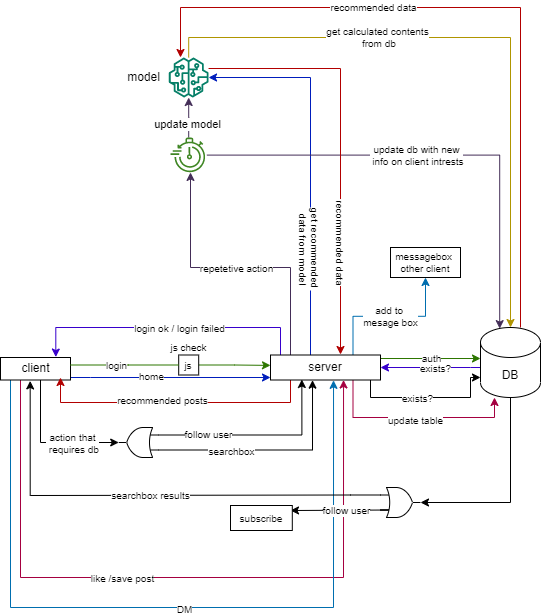

The diagram above was exported from draw.io. Its source (the exported page's mxGraphModel, read from the mxfile embedded in the PNG):
<mxGraphModel dx="1422" dy="794" grid="1" gridSize="10" guides="1" tooltips="1" connect="1" arrows="1" fold="1" page="1" pageScale="1" pageWidth="850" pageHeight="1100" math="0" shadow="0">
  <root>
    <mxCell id="0" />
    <mxCell id="1" parent="0" />
    <mxCell id="60UO_RDEvMV_VUs1Ca3q-22" value="" style="edgeStyle=orthogonalEdgeStyle;rounded=0;orthogonalLoop=1;jettySize=auto;html=1;fillColor=#0050ef;strokeColor=#001DBC;" edge="1" parent="1" source="60UO_RDEvMV_VUs1Ca3q-2" target="60UO_RDEvMV_VUs1Ca3q-21">
      <mxGeometry relative="1" as="geometry">
        <Array as="points">
          <mxPoint x="200" y="410" />
          <mxPoint x="200" y="410" />
        </Array>
      </mxGeometry>
    </mxCell>
    <mxCell id="60UO_RDEvMV_VUs1Ca3q-41" value="home" style="edgeLabel;html=1;align=center;verticalAlign=middle;resizable=0;points=[];fontSize=10;" vertex="1" connectable="0" parent="60UO_RDEvMV_VUs1Ca3q-22">
      <mxGeometry x="-0.0909" relative="1" as="geometry">
        <mxPoint x="-11" y="-2" as="offset" />
      </mxGeometry>
    </mxCell>
    <mxCell id="60UO_RDEvMV_VUs1Ca3q-103" style="edgeStyle=orthogonalEdgeStyle;rounded=0;orthogonalLoop=1;jettySize=auto;html=1;entryX=1;entryY=0.5;entryDx=0;entryDy=0;entryPerimeter=0;fontSize=10;" edge="1" parent="1" source="60UO_RDEvMV_VUs1Ca3q-2" target="60UO_RDEvMV_VUs1Ca3q-102">
      <mxGeometry relative="1" as="geometry">
        <Array as="points">
          <mxPoint x="150" y="475" />
        </Array>
      </mxGeometry>
    </mxCell>
    <mxCell id="60UO_RDEvMV_VUs1Ca3q-106" value="action that&lt;br&gt;&amp;nbsp;requires db" style="edgeLabel;html=1;align=center;verticalAlign=middle;resizable=0;points=[];fontSize=10;rotation=0;" vertex="1" connectable="0" parent="60UO_RDEvMV_VUs1Ca3q-103">
      <mxGeometry x="0.0272" y="1" relative="1" as="geometry">
        <mxPoint x="22" y="1" as="offset" />
      </mxGeometry>
    </mxCell>
    <mxCell id="60UO_RDEvMV_VUs1Ca3q-110" style="edgeStyle=orthogonalEdgeStyle;rounded=0;orthogonalLoop=1;jettySize=auto;html=1;fontSize=10;entryX=0.664;entryY=0.999;entryDx=0;entryDy=0;fillColor=#d80073;strokeColor=#A50040;entryPerimeter=0;" edge="1" parent="1" source="60UO_RDEvMV_VUs1Ca3q-2" target="60UO_RDEvMV_VUs1Ca3q-21">
      <mxGeometry relative="1" as="geometry">
        <mxPoint x="145" y="641.6666666666666" as="targetPoint" />
        <Array as="points">
          <mxPoint x="130" y="610" />
          <mxPoint x="453" y="610" />
        </Array>
      </mxGeometry>
    </mxCell>
    <mxCell id="60UO_RDEvMV_VUs1Ca3q-111" value="like /save post" style="edgeLabel;html=1;align=center;verticalAlign=middle;resizable=0;points=[];fontSize=10;" vertex="1" connectable="0" parent="60UO_RDEvMV_VUs1Ca3q-110">
      <mxGeometry x="-0.2703" relative="1" as="geometry">
        <mxPoint x="37" as="offset" />
      </mxGeometry>
    </mxCell>
    <mxCell id="60UO_RDEvMV_VUs1Ca3q-115" style="edgeStyle=orthogonalEdgeStyle;rounded=0;orthogonalLoop=1;jettySize=auto;html=1;entryX=0.573;entryY=1.014;entryDx=0;entryDy=0;entryPerimeter=0;fontSize=10;fillColor=#1ba1e2;strokeColor=#006EAF;" edge="1" parent="1" source="60UO_RDEvMV_VUs1Ca3q-2" target="60UO_RDEvMV_VUs1Ca3q-21">
      <mxGeometry relative="1" as="geometry">
        <Array as="points">
          <mxPoint x="120" y="640" />
          <mxPoint x="443" y="640" />
        </Array>
      </mxGeometry>
    </mxCell>
    <mxCell id="60UO_RDEvMV_VUs1Ca3q-116" value="DM" style="edgeLabel;html=1;align=center;verticalAlign=middle;resizable=0;points=[];fontSize=10;" vertex="1" connectable="0" parent="60UO_RDEvMV_VUs1Ca3q-115">
      <mxGeometry x="0.0322" y="-1" relative="1" as="geometry">
        <mxPoint as="offset" />
      </mxGeometry>
    </mxCell>
    <mxCell id="60UO_RDEvMV_VUs1Ca3q-2" value="client" style="html=1;" vertex="1" parent="1">
      <mxGeometry x="110" y="390" width="70" height="22.5" as="geometry" />
    </mxCell>
    <mxCell id="60UO_RDEvMV_VUs1Ca3q-58" style="edgeStyle=orthogonalEdgeStyle;rounded=0;orthogonalLoop=1;jettySize=auto;html=1;fontSize=10;fillColor=#e51400;strokeColor=#B20000;" edge="1" parent="1" source="60UO_RDEvMV_VUs1Ca3q-3" target="60UO_RDEvMV_VUs1Ca3q-35">
      <mxGeometry relative="1" as="geometry">
        <Array as="points">
          <mxPoint x="630" y="40" />
          <mxPoint x="290" y="40" />
        </Array>
      </mxGeometry>
    </mxCell>
    <mxCell id="60UO_RDEvMV_VUs1Ca3q-59" value="recommended data" style="edgeLabel;html=1;align=center;verticalAlign=middle;resizable=0;points=[];fontSize=10;" vertex="1" connectable="0" parent="60UO_RDEvMV_VUs1Ca3q-58">
      <mxGeometry x="0.3173" y="-1" relative="1" as="geometry">
        <mxPoint as="offset" />
      </mxGeometry>
    </mxCell>
    <mxCell id="60UO_RDEvMV_VUs1Ca3q-76" style="edgeStyle=orthogonalEdgeStyle;rounded=0;orthogonalLoop=1;jettySize=auto;html=1;fontSize=10;fillColor=#6a00ff;strokeColor=#3700CC;" edge="1" parent="1" source="60UO_RDEvMV_VUs1Ca3q-3" target="60UO_RDEvMV_VUs1Ca3q-21">
      <mxGeometry relative="1" as="geometry">
        <Array as="points">
          <mxPoint x="580" y="400" />
          <mxPoint x="580" y="400" />
        </Array>
      </mxGeometry>
    </mxCell>
    <mxCell id="60UO_RDEvMV_VUs1Ca3q-78" value="exists?" style="edgeLabel;html=1;align=center;verticalAlign=middle;resizable=0;points=[];fontSize=10;" vertex="1" connectable="0" parent="60UO_RDEvMV_VUs1Ca3q-76">
      <mxGeometry x="-0.0722" relative="1" as="geometry">
        <mxPoint as="offset" />
      </mxGeometry>
    </mxCell>
    <mxCell id="60UO_RDEvMV_VUs1Ca3q-95" style="edgeStyle=orthogonalEdgeStyle;rounded=0;orthogonalLoop=1;jettySize=auto;html=1;entryX=1;entryY=0.5;entryDx=0;entryDy=0;entryPerimeter=0;fontSize=10;" edge="1" parent="1" source="60UO_RDEvMV_VUs1Ca3q-3" target="60UO_RDEvMV_VUs1Ca3q-94">
      <mxGeometry relative="1" as="geometry">
        <Array as="points">
          <mxPoint x="620" y="535" />
        </Array>
      </mxGeometry>
    </mxCell>
    <mxCell id="60UO_RDEvMV_VUs1Ca3q-3" value="DB" style="shape=cylinder3;whiteSpace=wrap;html=1;boundedLbl=1;backgroundOutline=1;size=15;" vertex="1" parent="1">
      <mxGeometry x="590" y="360" width="60" height="70" as="geometry" />
    </mxCell>
    <mxCell id="60UO_RDEvMV_VUs1Ca3q-23" style="edgeStyle=orthogonalEdgeStyle;rounded=0;orthogonalLoop=1;jettySize=auto;html=1;fillColor=#e51400;strokeColor=#B20000;" edge="1" parent="1" source="60UO_RDEvMV_VUs1Ca3q-21">
      <mxGeometry relative="1" as="geometry">
        <mxPoint x="170" y="410" as="targetPoint" />
        <Array as="points">
          <mxPoint x="400" y="435" />
          <mxPoint x="170" y="435" />
          <mxPoint x="170" y="410" />
        </Array>
      </mxGeometry>
    </mxCell>
    <mxCell id="60UO_RDEvMV_VUs1Ca3q-24" value="recommended posts" style="edgeLabel;html=1;align=center;verticalAlign=middle;resizable=0;points=[];fontSize=10;" vertex="1" connectable="0" parent="60UO_RDEvMV_VUs1Ca3q-23">
      <mxGeometry x="0.0892" y="-3" relative="1" as="geometry">
        <mxPoint as="offset" />
      </mxGeometry>
    </mxCell>
    <mxCell id="60UO_RDEvMV_VUs1Ca3q-27" style="edgeStyle=orthogonalEdgeStyle;rounded=0;orthogonalLoop=1;jettySize=auto;html=1;fillColor=#76608a;strokeColor=#432D57;" edge="1" parent="1" source="60UO_RDEvMV_VUs1Ca3q-21" target="60UO_RDEvMV_VUs1Ca3q-25">
      <mxGeometry relative="1" as="geometry">
        <mxPoint x="300" y="200" as="targetPoint" />
        <Array as="points">
          <mxPoint x="400" y="300" />
          <mxPoint x="300" y="300" />
        </Array>
      </mxGeometry>
    </mxCell>
    <mxCell id="60UO_RDEvMV_VUs1Ca3q-62" value="repetetive action" style="edgeLabel;html=1;align=center;verticalAlign=middle;resizable=0;points=[];fontSize=10;" vertex="1" connectable="0" parent="60UO_RDEvMV_VUs1Ca3q-27">
      <mxGeometry x="-0.0934" relative="1" as="geometry">
        <mxPoint x="-14" as="offset" />
      </mxGeometry>
    </mxCell>
    <mxCell id="60UO_RDEvMV_VUs1Ca3q-39" style="edgeStyle=orthogonalEdgeStyle;rounded=0;orthogonalLoop=1;jettySize=auto;html=1;fillColor=#0050ef;strokeColor=#001DBC;" edge="1" parent="1" source="60UO_RDEvMV_VUs1Ca3q-21" target="60UO_RDEvMV_VUs1Ca3q-35">
      <mxGeometry relative="1" as="geometry">
        <mxPoint x="450" y="100" as="targetPoint" />
        <Array as="points">
          <mxPoint x="420" y="110" />
        </Array>
      </mxGeometry>
    </mxCell>
    <mxCell id="60UO_RDEvMV_VUs1Ca3q-51" value="get recommended &lt;br style=&quot;font-size: 10px;&quot;&gt;data from model" style="edgeLabel;html=1;align=center;verticalAlign=middle;resizable=0;points=[];rotation=90;fontSize=10;" vertex="1" connectable="0" parent="60UO_RDEvMV_VUs1Ca3q-39">
      <mxGeometry x="-0.1677" y="1" relative="1" as="geometry">
        <mxPoint y="51" as="offset" />
      </mxGeometry>
    </mxCell>
    <mxCell id="60UO_RDEvMV_VUs1Ca3q-67" style="edgeStyle=orthogonalEdgeStyle;rounded=0;orthogonalLoop=1;jettySize=auto;html=1;fontSize=10;fillColor=#60a917;strokeColor=#2D7600;" edge="1" parent="1" source="60UO_RDEvMV_VUs1Ca3q-21">
      <mxGeometry relative="1" as="geometry">
        <mxPoint x="590" y="391" as="targetPoint" />
        <Array as="points">
          <mxPoint x="540" y="391" />
        </Array>
      </mxGeometry>
    </mxCell>
    <mxCell id="60UO_RDEvMV_VUs1Ca3q-68" value="auth" style="edgeLabel;html=1;align=center;verticalAlign=middle;resizable=0;points=[];fontSize=10;" vertex="1" connectable="0" parent="60UO_RDEvMV_VUs1Ca3q-67">
      <mxGeometry x="0.1944" relative="1" as="geometry">
        <mxPoint x="-10" y="-1" as="offset" />
      </mxGeometry>
    </mxCell>
    <mxCell id="60UO_RDEvMV_VUs1Ca3q-77" style="edgeStyle=orthogonalEdgeStyle;rounded=0;orthogonalLoop=1;jettySize=auto;html=1;entryX=0.79;entryY=-0.02;entryDx=0;entryDy=0;entryPerimeter=0;fontSize=10;fillColor=#6a00ff;strokeColor=#3700CC;" edge="1" parent="1" source="60UO_RDEvMV_VUs1Ca3q-21" target="60UO_RDEvMV_VUs1Ca3q-2">
      <mxGeometry relative="1" as="geometry">
        <Array as="points">
          <mxPoint x="390" y="360" />
          <mxPoint x="165" y="360" />
        </Array>
      </mxGeometry>
    </mxCell>
    <mxCell id="60UO_RDEvMV_VUs1Ca3q-80" value="login ok / login failed" style="edgeLabel;html=1;align=center;verticalAlign=middle;resizable=0;points=[];fontSize=10;" vertex="1" connectable="0" parent="60UO_RDEvMV_VUs1Ca3q-77">
      <mxGeometry x="-0.1876" y="-2" relative="1" as="geometry">
        <mxPoint x="-15" y="2" as="offset" />
      </mxGeometry>
    </mxCell>
    <mxCell id="60UO_RDEvMV_VUs1Ca3q-84" style="edgeStyle=orthogonalEdgeStyle;rounded=0;orthogonalLoop=1;jettySize=auto;html=1;entryX=0;entryY=0.714;entryDx=0;entryDy=0;entryPerimeter=0;fontSize=10;" edge="1" parent="1" source="60UO_RDEvMV_VUs1Ca3q-21" target="60UO_RDEvMV_VUs1Ca3q-3">
      <mxGeometry relative="1" as="geometry">
        <Array as="points">
          <mxPoint x="480" y="430" />
          <mxPoint x="580" y="430" />
          <mxPoint x="580" y="410" />
        </Array>
      </mxGeometry>
    </mxCell>
    <mxCell id="60UO_RDEvMV_VUs1Ca3q-85" value="exists?" style="edgeLabel;html=1;align=center;verticalAlign=middle;resizable=0;points=[];fontSize=10;" vertex="1" connectable="0" parent="60UO_RDEvMV_VUs1Ca3q-84">
      <mxGeometry x="-0.1359" relative="1" as="geometry">
        <mxPoint as="offset" />
      </mxGeometry>
    </mxCell>
    <mxCell id="60UO_RDEvMV_VUs1Ca3q-113" style="edgeStyle=orthogonalEdgeStyle;rounded=0;orthogonalLoop=1;jettySize=auto;html=1;exitX=0.75;exitY=1;exitDx=0;exitDy=0;fontSize=10;fillColor=#d80073;strokeColor=#A50040;" edge="1" parent="1" source="60UO_RDEvMV_VUs1Ca3q-21" target="60UO_RDEvMV_VUs1Ca3q-3">
      <mxGeometry relative="1" as="geometry">
        <mxPoint x="610" y="430" as="targetPoint" />
        <Array as="points">
          <mxPoint x="463" y="450" />
          <mxPoint x="604" y="450" />
        </Array>
      </mxGeometry>
    </mxCell>
    <mxCell id="60UO_RDEvMV_VUs1Ca3q-114" value="update table" style="edgeLabel;html=1;align=center;verticalAlign=middle;resizable=0;points=[];fontSize=10;" vertex="1" connectable="0" parent="60UO_RDEvMV_VUs1Ca3q-113">
      <mxGeometry x="-0.0004" y="-2" relative="1" as="geometry">
        <mxPoint as="offset" />
      </mxGeometry>
    </mxCell>
    <mxCell id="60UO_RDEvMV_VUs1Ca3q-119" style="edgeStyle=orthogonalEdgeStyle;rounded=0;orthogonalLoop=1;jettySize=auto;html=1;exitX=0.75;exitY=0;exitDx=0;exitDy=0;entryX=0.5;entryY=1;entryDx=0;entryDy=0;fontSize=10;fillColor=#1ba1e2;strokeColor=#006EAF;" edge="1" parent="1" source="60UO_RDEvMV_VUs1Ca3q-21" target="60UO_RDEvMV_VUs1Ca3q-117">
      <mxGeometry relative="1" as="geometry" />
    </mxCell>
    <mxCell id="60UO_RDEvMV_VUs1Ca3q-120" value="add to&amp;nbsp;&lt;br&gt;mesage box" style="edgeLabel;html=1;align=center;verticalAlign=middle;resizable=0;points=[];fontSize=10;" vertex="1" connectable="0" parent="60UO_RDEvMV_VUs1Ca3q-119">
      <mxGeometry x="-0.1278" relative="1" as="geometry">
        <mxPoint x="11" as="offset" />
      </mxGeometry>
    </mxCell>
    <mxCell id="60UO_RDEvMV_VUs1Ca3q-21" value="server" style="whiteSpace=wrap;html=1;" vertex="1" parent="1">
      <mxGeometry x="380" y="387.5" width="110" height="25" as="geometry" />
    </mxCell>
    <mxCell id="60UO_RDEvMV_VUs1Ca3q-37" style="edgeStyle=orthogonalEdgeStyle;rounded=0;orthogonalLoop=1;jettySize=auto;html=1;fillColor=#76608a;strokeColor=#432D57;" edge="1" parent="1" source="60UO_RDEvMV_VUs1Ca3q-25" target="60UO_RDEvMV_VUs1Ca3q-35">
      <mxGeometry relative="1" as="geometry" />
    </mxCell>
    <mxCell id="60UO_RDEvMV_VUs1Ca3q-48" value="update model" style="edgeLabel;html=1;align=center;verticalAlign=middle;resizable=0;points=[];" vertex="1" connectable="0" parent="60UO_RDEvMV_VUs1Ca3q-37">
      <mxGeometry x="-0.2789" y="2" relative="1" as="geometry">
        <mxPoint as="offset" />
      </mxGeometry>
    </mxCell>
    <mxCell id="60UO_RDEvMV_VUs1Ca3q-46" style="edgeStyle=orthogonalEdgeStyle;rounded=0;orthogonalLoop=1;jettySize=auto;html=1;fillColor=#76608a;strokeColor=#432D57;entryX=0.32;entryY=0.016;entryDx=0;entryDy=0;entryPerimeter=0;" edge="1" parent="1" source="60UO_RDEvMV_VUs1Ca3q-25" target="60UO_RDEvMV_VUs1Ca3q-3">
      <mxGeometry relative="1" as="geometry">
        <mxPoint x="610" y="350" as="targetPoint" />
        <Array as="points">
          <mxPoint x="609" y="188" />
        </Array>
      </mxGeometry>
    </mxCell>
    <mxCell id="60UO_RDEvMV_VUs1Ca3q-47" value="update db with new&lt;br style=&quot;font-size: 10px;&quot;&gt;&amp;nbsp;info on client intrests" style="edgeLabel;html=1;align=center;verticalAlign=middle;resizable=0;points=[];fontSize=10;" vertex="1" connectable="0" parent="60UO_RDEvMV_VUs1Ca3q-46">
      <mxGeometry x="-0.6777" y="-1" relative="1" as="geometry">
        <mxPoint x="134" y="-1" as="offset" />
      </mxGeometry>
    </mxCell>
    <mxCell id="60UO_RDEvMV_VUs1Ca3q-25" value="" style="sketch=0;outlineConnect=0;fontColor=#232F3E;gradientColor=none;fillColor=#3F8624;strokeColor=none;dashed=0;verticalLabelPosition=bottom;verticalAlign=top;align=center;html=1;fontSize=12;fontStyle=0;aspect=fixed;pointerEvents=1;shape=mxgraph.aws4.backup_recovery_time_objective;" vertex="1" parent="1">
      <mxGeometry x="280" y="170" width="36.4" height="35" as="geometry" />
    </mxCell>
    <mxCell id="60UO_RDEvMV_VUs1Ca3q-44" style="edgeStyle=orthogonalEdgeStyle;rounded=0;orthogonalLoop=1;jettySize=auto;html=1;fillColor=#e51400;strokeColor=#B20000;" edge="1" parent="1" source="60UO_RDEvMV_VUs1Ca3q-35">
      <mxGeometry relative="1" as="geometry">
        <mxPoint x="350.002243459401" y="100.48" as="sourcePoint" />
        <mxPoint x="450" y="387" as="targetPoint" />
        <Array as="points">
          <mxPoint x="450" y="101" />
          <mxPoint x="450" y="387" />
        </Array>
      </mxGeometry>
    </mxCell>
    <mxCell id="60UO_RDEvMV_VUs1Ca3q-52" value="recommended data" style="edgeLabel;html=1;align=center;verticalAlign=middle;resizable=0;points=[];rotation=90;fontSize=10;" vertex="1" connectable="0" parent="60UO_RDEvMV_VUs1Ca3q-44">
      <mxGeometry x="0.2584" y="1" relative="1" as="geometry">
        <mxPoint y="42" as="offset" />
      </mxGeometry>
    </mxCell>
    <mxCell id="60UO_RDEvMV_VUs1Ca3q-55" style="edgeStyle=orthogonalEdgeStyle;rounded=0;orthogonalLoop=1;jettySize=auto;html=1;fontSize=10;fillColor=#e3c800;strokeColor=#B09500;" edge="1" parent="1" source="60UO_RDEvMV_VUs1Ca3q-35" target="60UO_RDEvMV_VUs1Ca3q-3">
      <mxGeometry relative="1" as="geometry">
        <Array as="points">
          <mxPoint x="298" y="70" />
          <mxPoint x="620" y="70" />
        </Array>
      </mxGeometry>
    </mxCell>
    <mxCell id="60UO_RDEvMV_VUs1Ca3q-57" value="get calculated contents&lt;br&gt;&amp;nbsp;from db" style="edgeLabel;html=1;align=center;verticalAlign=middle;resizable=0;points=[];fontSize=10;" vertex="1" connectable="0" parent="60UO_RDEvMV_VUs1Ca3q-55">
      <mxGeometry x="-0.2571" y="1" relative="1" as="geometry">
        <mxPoint x="-27" as="offset" />
      </mxGeometry>
    </mxCell>
    <mxCell id="60UO_RDEvMV_VUs1Ca3q-35" value="" style="sketch=0;outlineConnect=0;fontColor=#232F3E;gradientColor=none;fillColor=#067F68;strokeColor=none;dashed=0;verticalLabelPosition=bottom;verticalAlign=top;align=center;html=1;fontSize=12;fontStyle=0;aspect=fixed;pointerEvents=1;shape=mxgraph.aws4.sagemaker_model;" vertex="1" parent="1">
      <mxGeometry x="278.2" y="90" width="40" height="40" as="geometry" />
    </mxCell>
    <mxCell id="60UO_RDEvMV_VUs1Ca3q-36" value="model" style="text;html=1;align=center;verticalAlign=middle;resizable=0;points=[];autosize=1;strokeColor=none;fillColor=none;" vertex="1" parent="1">
      <mxGeometry x="228.2" y="100" width="50" height="20" as="geometry" />
    </mxCell>
    <mxCell id="60UO_RDEvMV_VUs1Ca3q-73" style="edgeStyle=orthogonalEdgeStyle;rounded=0;orthogonalLoop=1;jettySize=auto;html=1;entryX=0;entryY=0.416;entryDx=0;entryDy=0;entryPerimeter=0;fontSize=10;fillColor=#60a917;strokeColor=#2D7600;" edge="1" parent="1" source="60UO_RDEvMV_VUs1Ca3q-70" target="60UO_RDEvMV_VUs1Ca3q-21">
      <mxGeometry relative="1" as="geometry" />
    </mxCell>
    <mxCell id="60UO_RDEvMV_VUs1Ca3q-70" value="js" style="rounded=0;whiteSpace=wrap;html=1;fontSize=10;" vertex="1" parent="1">
      <mxGeometry x="288.2" y="387.5" width="20" height="20" as="geometry" />
    </mxCell>
    <mxCell id="60UO_RDEvMV_VUs1Ca3q-71" value="" style="edgeStyle=orthogonalEdgeStyle;rounded=0;orthogonalLoop=1;jettySize=auto;html=1;fontSize=10;entryX=0;entryY=0.5;entryDx=0;entryDy=0;fillColor=#60a917;strokeColor=#2D7600;endArrow=none;" edge="1" parent="1" source="60UO_RDEvMV_VUs1Ca3q-2" target="60UO_RDEvMV_VUs1Ca3q-70">
      <mxGeometry relative="1" as="geometry">
        <mxPoint x="380" y="400" as="targetPoint" />
        <mxPoint x="180" y="400" as="sourcePoint" />
        <Array as="points">
          <mxPoint x="238" y="398" />
        </Array>
      </mxGeometry>
    </mxCell>
    <mxCell id="60UO_RDEvMV_VUs1Ca3q-72" value="login" style="edgeLabel;html=1;align=center;verticalAlign=middle;resizable=0;points=[];fontSize=10;" vertex="1" connectable="0" parent="60UO_RDEvMV_VUs1Ca3q-71">
      <mxGeometry x="-0.175" y="1" relative="1" as="geometry">
        <mxPoint y="1" as="offset" />
      </mxGeometry>
    </mxCell>
    <mxCell id="60UO_RDEvMV_VUs1Ca3q-74" value="&lt;font style=&quot;font-size: 10px&quot;&gt;js check&lt;/font&gt;" style="text;html=1;align=center;verticalAlign=middle;resizable=0;points=[];autosize=1;strokeColor=none;fillColor=none;fontSize=4;" vertex="1" parent="1">
      <mxGeometry x="273.2" y="375" width="50" height="10" as="geometry" />
    </mxCell>
    <mxCell id="60UO_RDEvMV_VUs1Ca3q-96" style="edgeStyle=orthogonalEdgeStyle;rounded=0;orthogonalLoop=1;jettySize=auto;html=1;fontSize=10;exitX=0;exitY=0.25;exitDx=0;exitDy=0;exitPerimeter=0;entryX=0.424;entryY=1.041;entryDx=0;entryDy=0;entryPerimeter=0;" edge="1" parent="1" source="60UO_RDEvMV_VUs1Ca3q-94" target="60UO_RDEvMV_VUs1Ca3q-2">
      <mxGeometry relative="1" as="geometry">
        <mxPoint x="440" y="468" as="targetPoint" />
        <Array as="points">
          <mxPoint x="460" y="528" />
          <mxPoint x="140" y="528" />
        </Array>
      </mxGeometry>
    </mxCell>
    <mxCell id="60UO_RDEvMV_VUs1Ca3q-98" value="searchbox results" style="edgeLabel;html=1;align=center;verticalAlign=middle;resizable=0;points=[];fontSize=10;" vertex="1" connectable="0" parent="60UO_RDEvMV_VUs1Ca3q-96">
      <mxGeometry x="-0.0066" relative="1" as="geometry">
        <mxPoint as="offset" />
      </mxGeometry>
    </mxCell>
    <mxCell id="60UO_RDEvMV_VUs1Ca3q-97" style="edgeStyle=orthogonalEdgeStyle;rounded=0;orthogonalLoop=1;jettySize=auto;html=1;exitX=0;exitY=0.75;exitDx=0;exitDy=0;exitPerimeter=0;fontSize=10;" edge="1" parent="1" source="60UO_RDEvMV_VUs1Ca3q-94">
      <mxGeometry relative="1" as="geometry">
        <mxPoint x="400" y="543" as="targetPoint" />
        <Array as="points">
          <mxPoint x="500" y="543" />
          <mxPoint x="450" y="543" />
        </Array>
      </mxGeometry>
    </mxCell>
    <mxCell id="60UO_RDEvMV_VUs1Ca3q-99" value="follow user" style="edgeLabel;html=1;align=center;verticalAlign=middle;resizable=0;points=[];fontSize=10;" vertex="1" connectable="0" parent="60UO_RDEvMV_VUs1Ca3q-97">
      <mxGeometry x="-0.0087" relative="1" as="geometry">
        <mxPoint as="offset" />
      </mxGeometry>
    </mxCell>
    <mxCell id="60UO_RDEvMV_VUs1Ca3q-94" value="" style="verticalLabelPosition=bottom;shadow=0;dashed=0;align=center;html=1;verticalAlign=top;shape=mxgraph.electrical.logic_gates.logic_gate;operation=or;fontSize=10;" vertex="1" parent="1">
      <mxGeometry x="490" y="520" width="40" height="30" as="geometry" />
    </mxCell>
    <mxCell id="60UO_RDEvMV_VUs1Ca3q-104" style="edgeStyle=orthogonalEdgeStyle;rounded=0;orthogonalLoop=1;jettySize=auto;html=1;exitX=0;exitY=0.75;exitDx=0;exitDy=0;exitPerimeter=0;entryX=0.285;entryY=0.98;entryDx=0;entryDy=0;entryPerimeter=0;fontSize=10;" edge="1" parent="1" source="60UO_RDEvMV_VUs1Ca3q-102" target="60UO_RDEvMV_VUs1Ca3q-21">
      <mxGeometry relative="1" as="geometry" />
    </mxCell>
    <mxCell id="60UO_RDEvMV_VUs1Ca3q-107" value="follow user" style="edgeLabel;html=1;align=center;verticalAlign=middle;resizable=0;points=[];fontSize=10;" vertex="1" connectable="0" parent="60UO_RDEvMV_VUs1Ca3q-104">
      <mxGeometry x="-0.5114" y="1" relative="1" as="geometry">
        <mxPoint as="offset" />
      </mxGeometry>
    </mxCell>
    <mxCell id="60UO_RDEvMV_VUs1Ca3q-105" style="edgeStyle=orthogonalEdgeStyle;rounded=0;orthogonalLoop=1;jettySize=auto;html=1;exitX=0;exitY=0.25;exitDx=0;exitDy=0;exitPerimeter=0;entryX=0.382;entryY=1.007;entryDx=0;entryDy=0;entryPerimeter=0;fontSize=10;" edge="1" parent="1" source="60UO_RDEvMV_VUs1Ca3q-102" target="60UO_RDEvMV_VUs1Ca3q-21">
      <mxGeometry relative="1" as="geometry" />
    </mxCell>
    <mxCell id="60UO_RDEvMV_VUs1Ca3q-108" value="searchbox" style="edgeLabel;html=1;align=center;verticalAlign=middle;resizable=0;points=[];fontSize=10;" vertex="1" connectable="0" parent="60UO_RDEvMV_VUs1Ca3q-105">
      <mxGeometry x="-0.3519" relative="1" as="geometry">
        <mxPoint y="1" as="offset" />
      </mxGeometry>
    </mxCell>
    <mxCell id="60UO_RDEvMV_VUs1Ca3q-102" value="" style="verticalLabelPosition=bottom;shadow=0;dashed=0;align=center;html=1;verticalAlign=top;shape=mxgraph.electrical.logic_gates.logic_gate;operation=or;fontSize=10;rotation=-180;" vertex="1" parent="1">
      <mxGeometry x="228.2" y="460" width="40" height="30" as="geometry" />
    </mxCell>
    <mxCell id="60UO_RDEvMV_VUs1Ca3q-109" value="subscribe" style="rounded=0;whiteSpace=wrap;html=1;fontSize=10;" vertex="1" parent="1">
      <mxGeometry x="340" y="538" width="61.8" height="25" as="geometry" />
    </mxCell>
    <mxCell id="60UO_RDEvMV_VUs1Ca3q-117" value="messagebox&amp;nbsp;&lt;br&gt;other client" style="whiteSpace=wrap;html=1;fontSize=10;" vertex="1" parent="1">
      <mxGeometry x="500" y="280" width="70" height="30" as="geometry" />
    </mxCell>
  </root>
</mxGraphModel>